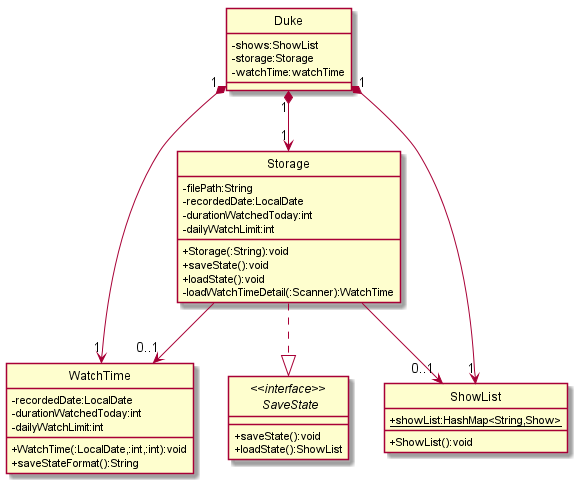

The diagram above was rendered by PlantUML. Its source (embedded in the PNG):
@startuml

hide circle
skinparam classAttributeIconSize 0
class Duke
class Storage
interface "<<interface>> \n SaveState"
class WatchTime
class ShowList

Duke "1" *--> "1" Storage
Storage ..|> "<<interface>> \n SaveState"
Duke "1" *--> "1" WatchTime
Storage --> "0..1" WatchTime
Duke "1" *--> "1" ShowList
Storage --> "0..1" ShowList

class ShowList {
+ {static} showList:HashMap<String,Show>
+ ShowList():void
}
class WatchTime {
-recordedDate:LocalDate
-durationWatchedToday:int
-dailyWatchLimit:int
+ WatchTime(:LocalDate,:int,:int):void
+ saveStateFormat():String
}

interface "<<interface>> \n SaveState" {
+saveState():void
+loadState():ShowList
}

class Storage {
-filePath:String
-recordedDate:LocalDate
-durationWatchedToday:int
-dailyWatchLimit:int
+Storage(:String):void
+saveState():void
+loadState():void
-loadWatchTimeDetail(:Scanner):WatchTime
}

class Duke{
-shows:ShowList
-storage:Storage
-watchTime:watchTime
}
@enduml